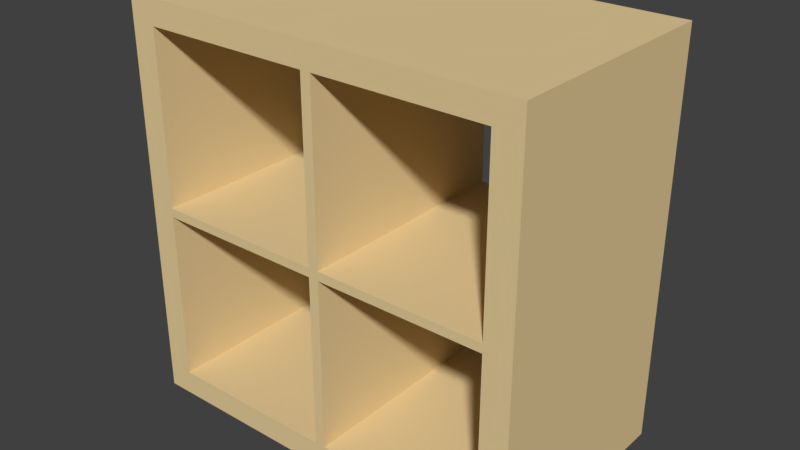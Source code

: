 # Source: SCHRANK_10.blend  (saved by Blender 2.79.0; exported with 4.5.12 LTS)
import bpy
from mathutils import Matrix  # noqa: F401  (used for matrix-valued properties, if any)

bpy.ops.wm.read_factory_settings(use_empty=True)
scene = bpy.context.scene
scene.name = 'Scene'

# ---- collections
col_collection_1 = bpy.data.collections.new('Collection 1'); scene.collection.children.link(col_collection_1)

# ---- materials (node trees are filled in below, after node groups)
mat_material = bpy.data.materials.new('Material')
mat_material.alpha_threshold = 0.0
mat_material.use_transparent_shadow = False
mat_material.diffuse_color = (0.8, 0.6154, 0.3258, 1.0)
mat_material.roughness = 0.5

# ---- material node trees

# ---- world
world_world = bpy.data.worlds.new('World'); scene.world = world_world
world_world.color = (0.05088, 0.05088, 0.05088)
world_world.use_sun_shadow = False
world_world.sun_shadow_jitter_overblur = 0.0
world_world.cycles.sampling_method = 'MANUAL'

# ---- meshes
me_cube = bpy.data.meshes.new('Cube')
me_cube.from_pydata([(-1.764, -1.0, -1.751), (-1.764, -1.0, 1.751), (-1.764, 1.0, -1.751), (-1.764, 1.0, 1.751), (1.755, -1.0, -1.751), (1.755, -1.0, 1.751), (1.755, 1.0, -1.751), (1.755, 1.0, 1.751), (-1.764, -1.0, 1.535), (-1.764, 1.0, 1.535), (1.755, 1.0, 1.535), (1.755, -1.0, 1.535), (-1.764, 1.0, -1.535), (1.755, 1.0, -1.535), (1.755, -1.0, -1.535), (-1.764, -1.0, -1.535), (-1.538, 1.0, -1.751), (-1.538, 1.0, 1.751), (-1.538, -1.0, -1.751), (-1.538, -1.0, 1.751), (-1.538, -1.0, 1.535), (-1.538, 1.0, 1.535), (-1.538, 1.0, -1.535), (-1.538, -1.0, -1.535), (1.518, 1.0, 1.751), (1.518, -1.0, -1.751), (1.518, 1.0, 1.535), (1.518, 1.0, -1.535), (1.518, 1.0, -1.751), (1.518, -1.0, 1.751), (1.518, -1.0, 1.535), (1.518, -1.0, -1.535), (-0.02972, 1.0, -1.751), (-0.02972, -1.0, 1.751), (-0.02972, -1.0, 1.535), (-0.02972, -1.0, -1.535), (-0.02972, 1.0, 1.751), (-0.02972, -1.0, -1.751), (-0.02972, 1.0, 1.535), (-0.02972, 1.0, -1.535), (0.05959, 1.0, 1.751), (0.05959, -1.0, -1.751), (0.05959, 1.0, 1.535), (0.05959, 1.0, -1.535), (0.05959, 1.0, -1.751), (0.05959, -1.0, 1.751), (0.05959, -1.0, 1.535), (0.05959, -1.0, -1.535), (-1.764, -1.0, 0.03927), (-1.764, 1.0, 0.03927), (1.755, 1.0, 0.03927), (1.755, -1.0, 0.03927), (-1.538, 1.0, 0.03927), (-1.538, -1.0, 0.03927), (1.518, -1.0, 0.03927), (1.518, 1.0, 0.03927), (-0.02972, 1.0, 0.03927), (-0.02972, -1.0, 0.03927), (0.05959, -1.0, 0.03927), (0.05959, 1.0, 0.03927), (-1.764, 1.0, -0.03944), (1.755, 1.0, -0.03944), (1.755, -1.0, -0.03944), (-1.538, 1.0, -0.03944), (-1.538, -1.0, -0.03944), (1.518, -1.0, -0.03944), (1.518, 1.0, -0.03944), (-0.02972, 1.0, -0.03944), (-0.02972, -1.0, -0.03944), (0.05959, -1.0, -0.03944), (0.05959, 1.0, -0.03944), (-1.764, -1.0, -0.03944)], [], [(8, 1, 3, 9), (26, 24, 7, 10), (10, 7, 5, 11), (20, 19, 1, 8), (28, 6, 4, 25), (17, 3, 1, 19), (53, 20, 8, 48), (50, 10, 11, 51), (55, 26, 10, 50), (48, 8, 9, 49), (0, 15, 12, 2), (28, 27, 13, 6), (6, 13, 14, 4), (18, 23, 15, 0), (37, 35, 23, 18), (2, 12, 22, 16), (49, 9, 21, 52), (36, 17, 19, 33), (2, 16, 18, 0), (34, 33, 19, 20), (9, 3, 17, 21), (11, 5, 29, 30), (7, 24, 29, 5), (51, 11, 30, 54), (4, 14, 31, 25), (44, 43, 27, 28), (22, 63, 64, 23), (44, 28, 25, 41), (42, 40, 24, 26), (21, 17, 36, 38), (16, 32, 37, 18), (47, 43, 70, 69), (16, 22, 39, 32), (46, 45, 33, 34), (40, 36, 33, 45), (58, 46, 34, 57), (41, 47, 35, 37), (25, 31, 47, 41), (24, 40, 45, 29), (30, 29, 45, 46), (38, 36, 40, 42), (32, 44, 41, 37), (56, 38, 42, 59), (32, 39, 43, 44), (67, 56, 59, 70), (65, 54, 58, 69), (69, 58, 57, 68), (63, 52, 56, 67), (70, 59, 55, 66), (62, 51, 54, 65), (68, 57, 53, 64), (60, 49, 52, 63), (71, 48, 49, 60), (66, 55, 50, 61), (61, 50, 51, 62), (64, 53, 48, 71), (23, 64, 71, 15), (13, 61, 62, 14), (27, 66, 61, 13), (15, 71, 60, 12), (12, 60, 63, 22), (14, 62, 65, 31), (39, 35, 68, 67), (68, 64, 63, 67), (47, 69, 68, 35), (39, 67, 70, 43), (35, 39, 22, 23), (43, 47, 31, 27), (31, 65, 66, 27), (70, 66, 65, 69), (54, 30, 26, 55), (56, 57, 34, 38), (52, 21, 20, 53), (34, 20, 21, 38), (42, 26, 30, 46), (54, 55, 59, 58), (52, 53, 57, 56), (58, 59, 42, 46)])
me_cube.materials.append(mat_material)
me_cube.use_remesh_preserve_volume = False
me_cube.use_remesh_preserve_attributes = False
me_cube.use_mirror_vertex_groups = False
me_cube.update()

# ---- objects
ob_cube_001 = bpy.data.objects.new('Cube.001', me_cube)

# ---- transforms, parenting, visibility, modifiers, constraints
ob_cube_001.location = (0.05138, -0.04552, 0.9707)
ob_cube_001.scale = (0.5504, 0.5504, 0.5504)
ob_cube_001.lineart.crease_threshold = 0.0

# ---- collection membership
col_collection_1.objects.link(ob_cube_001)

# ---- scene / render settings (as saved in the file)
scene.frame_start = 1; scene.frame_end = 250; scene.frame_set(1)
scene.render.engine = 'BLENDER_EEVEE_NEXT'
scene.render.resolution_percentage = 50
scene.render.dither_intensity = 0.0
scene.cycles.use_denoising = False
scene.cycles.samples = 128
scene.cycles.sampling_pattern = 'TABULATED_SOBOL'
scene.cycles.use_adaptive_sampling = False
scene.cycles.use_light_tree = False
scene.cycles.blur_glossy = 0.0
scene.cycles.sample_clamp_indirect = 0.0
scene.view_settings.view_transform = 'Standard'
bpy.context.view_layer.update()

# ---- added for rendering (the .blend has no active camera and no usable light): camera, sun
cam_auto = bpy.data.cameras.new('AutoCamera')
cam_auto.lens = 50.0
cam_auto.sensor_width = 36.0
cam_auto.clip_end = 1000.0
ob_auto_camera = bpy.data.objects.new('AutoCamera', cam_auto)
scene.collection.objects.link(ob_auto_camera)
ob_auto_camera.location = (2.77452, -3.31647, 3.15133)
ob_auto_camera.rotation_euler = (1.09748, -7.21219e-08, 0.694738)
scene.camera = ob_auto_camera
light_auto_sun = bpy.data.lights.new('AutoSun', 'SUN')
light_auto_sun.energy = 3.0
light_auto_sun.angle = 0.0523599
ob_auto_sun = bpy.data.objects.new('AutoSun', light_auto_sun)
scene.collection.objects.link(ob_auto_sun)
ob_auto_sun.rotation_euler = (0.872665, 0.174533, 0.523599)
bpy.context.view_layer.update()
